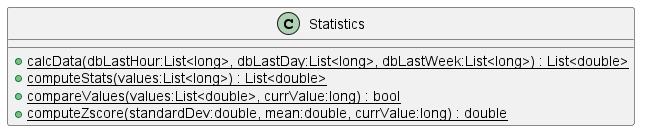

The diagram above was rendered by PlantUML. Its source (embedded in the PNG):
@startuml
class Statistics {
    + {static} calcData(dbLastHour:List<long>, dbLastDay:List<long>, dbLastWeek:List<long>) : List<double>
    + {static} computeStats(values:List<long>) : List<double>
    + {static} compareValues(values:List<double>, currValue:long) : bool
    + {static} computeZscore(standardDev:double, mean:double, currValue:long) : double
}
@enduml